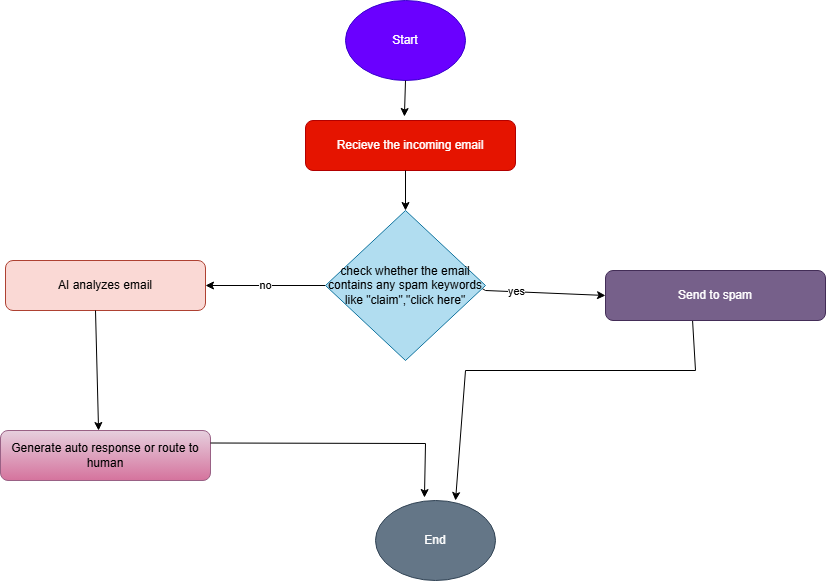

The diagram above was exported from draw.io. Its source (the exported page's mxGraphModel, read from the mxfile embedded in the PNG):
<mxGraphModel dx="1106" dy="597" grid="1" gridSize="10" guides="1" tooltips="1" connect="1" arrows="1" fold="1" page="1" pageScale="1" pageWidth="850" pageHeight="1100" math="0" shadow="0">
  <root>
    <mxCell id="0" />
    <mxCell id="1" parent="0" />
    <mxCell id="9wmnN8upR9s3PCuRSiji-1" parent="1" style="ellipse;whiteSpace=wrap;html=1;fillColor=#6a00ff;fontColor=#ffffff;strokeColor=#3700CC;" value="Start" vertex="1">
      <mxGeometry height="80" width="120" x="350" y="30" as="geometry" />
    </mxCell>
    <mxCell id="9wmnN8upR9s3PCuRSiji-2" parent="1" style="rounded=1;whiteSpace=wrap;html=1;fillColor=#e51400;fontColor=#ffffff;strokeColor=#B20000;" value="Recieve the incoming email" vertex="1">
      <mxGeometry height="50" width="210" x="310" y="150" as="geometry" />
    </mxCell>
    <mxCell id="9wmnN8upR9s3PCuRSiji-3" edge="1" parent="1" source="9wmnN8upR9s3PCuRSiji-1" style="edgeStyle=orthogonalEdgeStyle;rounded=0;orthogonalLoop=1;jettySize=auto;html=1;exitX=0.5;exitY=1;exitDx=0;exitDy=0;" target="9wmnN8upR9s3PCuRSiji-1">
      <mxGeometry relative="1" as="geometry" />
    </mxCell>
    <mxCell id="9wmnN8upR9s3PCuRSiji-7" parent="1" style="rounded=1;whiteSpace=wrap;html=1;fillColor=#fad9d5;strokeColor=#ae4132;" value="AI analyzes email" vertex="1">
      <mxGeometry height="50" width="200" x="10" y="290" as="geometry" />
    </mxCell>
    <mxCell id="9wmnN8upR9s3PCuRSiji-8" parent="1" style="rounded=1;whiteSpace=wrap;html=1;fillColor=#e6d0de;gradientColor=#d5739d;strokeColor=#996185;" value="Generate auto response or route to human" vertex="1">
      <mxGeometry height="50" width="210" x="5" y="460" as="geometry" />
    </mxCell>
    <mxCell id="9wmnN8upR9s3PCuRSiji-9" parent="1" style="ellipse;whiteSpace=wrap;html=1;fillColor=#647687;strokeColor=#314354;fontColor=#ffffff;" value="End" vertex="1">
      <mxGeometry height="80" width="120" x="380" y="530" as="geometry" />
    </mxCell>
    <mxCell id="9wmnN8upR9s3PCuRSiji-11" edge="1" parent="1" style="endArrow=classic;html=1;rounded=0;entryX=0;entryY=0.5;entryDx=0;entryDy=0;" target="lT36GYDBRsnfcIGwPjOH-3" value="yes">
      <mxGeometry relative="1" as="geometry">
        <Array as="points">
          <mxPoint x="490" y="320" />
        </Array>
        <mxPoint x="440" y="290" as="sourcePoint" />
        <mxPoint x="610" y="325" as="targetPoint" />
      </mxGeometry>
    </mxCell>
    <mxCell id="9wmnN8upR9s3PCuRSiji-17" edge="1" parent="1" source="lT36GYDBRsnfcIGwPjOH-1" style="endArrow=classic;html=1;rounded=0;exitX=0;exitY=0.5;exitDx=0;exitDy=0;entryX=1;entryY=0.5;entryDx=0;entryDy=0;" target="9wmnN8upR9s3PCuRSiji-7" value="no">
      <mxGeometry relative="1" as="geometry">
        <Array as="points" />
        <mxPoint x="370" y="280" as="sourcePoint" />
        <mxPoint x="220" y="340" as="targetPoint" />
      </mxGeometry>
    </mxCell>
    <mxCell id="9wmnN8upR9s3PCuRSiji-18" edge="1" parent="1" source="9wmnN8upR9s3PCuRSiji-7" style="endArrow=classic;html=1;rounded=0;exitX=0.45;exitY=1;exitDx=0;exitDy=0;entryX=0.467;entryY=0;entryDx=0;entryDy=0;exitPerimeter=0;entryPerimeter=0;" target="9wmnN8upR9s3PCuRSiji-8" value="">
      <mxGeometry height="50" relative="1" width="50" as="geometry">
        <mxPoint x="400" y="350" as="sourcePoint" />
        <mxPoint x="450" y="300" as="targetPoint" />
      </mxGeometry>
    </mxCell>
    <mxCell id="9wmnN8upR9s3PCuRSiji-19" edge="1" parent="1" style="endArrow=classic;html=1;rounded=0;entryX=0.667;entryY=0;entryDx=0;entryDy=0;entryPerimeter=0;exitX=0.435;exitY=0.98;exitDx=0;exitDy=0;exitPerimeter=0;" target="9wmnN8upR9s3PCuRSiji-9" value="">
      <mxGeometry height="50" relative="1" width="50" as="geometry">
        <Array as="points">
          <mxPoint x="700" y="400" />
          <mxPoint x="470" y="400" />
        </Array>
        <mxPoint x="697" y="349" as="sourcePoint" />
        <mxPoint x="635.0899999999999" y="440" as="targetPoint" />
      </mxGeometry>
    </mxCell>
    <mxCell id="9wmnN8upR9s3PCuRSiji-20" edge="1" parent="1" source="9wmnN8upR9s3PCuRSiji-8" style="endArrow=classic;html=1;rounded=0;exitX=1;exitY=0.25;exitDx=0;exitDy=0;entryX=0.408;entryY=-0.037;entryDx=0;entryDy=0;entryPerimeter=0;" target="9wmnN8upR9s3PCuRSiji-9" value="">
      <mxGeometry height="50" relative="1" width="50" as="geometry">
        <Array as="points">
          <mxPoint x="430" y="473" />
        </Array>
        <mxPoint x="400" y="350" as="sourcePoint" />
        <mxPoint x="430" y="520" as="targetPoint" />
      </mxGeometry>
    </mxCell>
    <mxCell id="9wmnN8upR9s3PCuRSiji-22" edge="1" parent="1" style="endArrow=classic;html=1;rounded=0;entryX=0.5;entryY=0;entryDx=0;entryDy=0;" value="">
      <mxGeometry height="50" relative="1" width="50" as="geometry">
        <mxPoint x="410" y="200" as="sourcePoint" />
        <mxPoint x="410" y="240" as="targetPoint" />
      </mxGeometry>
    </mxCell>
    <mxCell id="9wmnN8upR9s3PCuRSiji-23" edge="1" parent="1" source="9wmnN8upR9s3PCuRSiji-1" style="endArrow=classic;html=1;rounded=0;exitX=0.5;exitY=1;exitDx=0;exitDy=0;entryX=0.471;entryY=-0.08;entryDx=0;entryDy=0;entryPerimeter=0;" target="9wmnN8upR9s3PCuRSiji-2" value="">
      <mxGeometry height="50" relative="1" width="50" as="geometry">
        <mxPoint x="400" y="350" as="sourcePoint" />
        <mxPoint x="415" y="150" as="targetPoint" />
      </mxGeometry>
    </mxCell>
    <mxCell id="lT36GYDBRsnfcIGwPjOH-1" parent="1" style="rhombus;whiteSpace=wrap;html=1;fillColor=#b1ddf0;strokeColor=#10739e;" value="check whether the email contains any spam keywords like &quot;claim&quot;,&quot;click here&quot;" vertex="1">
      <mxGeometry height="150" width="160" x="330" y="240" as="geometry" />
    </mxCell>
    <mxCell id="lT36GYDBRsnfcIGwPjOH-3" parent="1" style="rounded=1;whiteSpace=wrap;html=1;fillColor=#76608a;fontColor=#ffffff;strokeColor=#432D57;" value="Send to spam" vertex="1">
      <mxGeometry height="50" width="220" x="610" y="300" as="geometry" />
    </mxCell>
  </root>
</mxGraphModel>